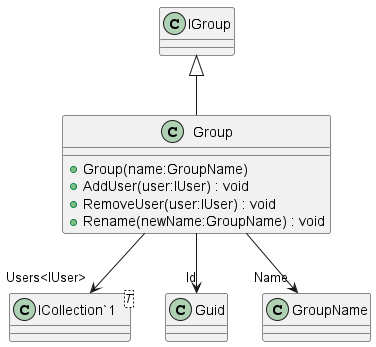

The diagram above was rendered by PlantUML. Its source (embedded in the PNG):
@startuml
class Group {
    + Group(name:GroupName)
    + AddUser(user:IUser) : void
    + RemoveUser(user:IUser) : void
    + Rename(newName:GroupName) : void
}
class "ICollection`1"<T> {
}
IGroup <|-- Group
Group --> "Id" Guid
Group --> "Name" GroupName
Group --> "Users<IUser>" "ICollection`1"
@enduml